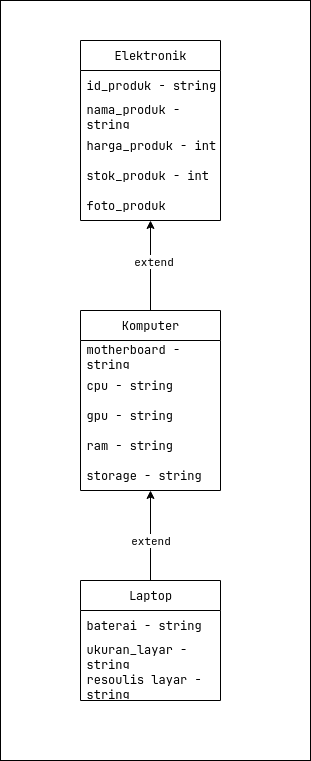

The diagram above was exported from draw.io. Its source (the exported page's mxGraphModel, read from the mxfile embedded in the PNG):
<mxGraphModel dx="1785" dy="1110" grid="1" gridSize="10" guides="1" tooltips="1" connect="1" arrows="1" fold="1" page="1" pageScale="1" pageWidth="850" pageHeight="1100" math="0" shadow="0">
  <root>
    <mxCell id="0" />
    <mxCell id="1" parent="0" />
    <mxCell id="xWJuL10R9LhEBux-Q8HF-13" value="" style="rounded=0;whiteSpace=wrap;html=1;" vertex="1" parent="1">
      <mxGeometry x="160" y="40" width="310" height="760" as="geometry" />
    </mxCell>
    <mxCell id="c6EkwG4CvfOuRpzMDs98-1" value="Elektronik" style="swimlane;fontStyle=0;childLayout=stackLayout;horizontal=1;startSize=30;horizontalStack=0;resizeParent=1;resizeParentMax=0;resizeLast=0;collapsible=1;marginBottom=0;whiteSpace=wrap;html=1;" parent="1" vertex="1">
      <mxGeometry x="240" y="80" width="140" height="180" as="geometry" />
    </mxCell>
    <mxCell id="c6EkwG4CvfOuRpzMDs98-2" value="id_produk - string" style="text;strokeColor=none;fillColor=none;align=left;verticalAlign=middle;spacingLeft=4;spacingRight=4;overflow=hidden;points=[[0,0.5],[1,0.5]];portConstraint=eastwest;rotatable=0;whiteSpace=wrap;html=1;" parent="c6EkwG4CvfOuRpzMDs98-1" vertex="1">
      <mxGeometry y="30" width="140" height="30" as="geometry" />
    </mxCell>
    <mxCell id="c6EkwG4CvfOuRpzMDs98-3" value="nama_produk - string" style="text;strokeColor=none;fillColor=none;align=left;verticalAlign=middle;spacingLeft=4;spacingRight=4;overflow=hidden;points=[[0,0.5],[1,0.5]];portConstraint=eastwest;rotatable=0;whiteSpace=wrap;html=1;" parent="c6EkwG4CvfOuRpzMDs98-1" vertex="1">
      <mxGeometry y="60" width="140" height="30" as="geometry" />
    </mxCell>
    <mxCell id="c6EkwG4CvfOuRpzMDs98-4" value="harga_produk - int" style="text;strokeColor=none;fillColor=none;align=left;verticalAlign=middle;spacingLeft=4;spacingRight=4;overflow=hidden;points=[[0,0.5],[1,0.5]];portConstraint=eastwest;rotatable=0;whiteSpace=wrap;html=1;" parent="c6EkwG4CvfOuRpzMDs98-1" vertex="1">
      <mxGeometry y="90" width="140" height="30" as="geometry" />
    </mxCell>
    <mxCell id="xWJuL10R9LhEBux-Q8HF-1" value="stok_produk - int" style="text;strokeColor=none;fillColor=none;align=left;verticalAlign=middle;spacingLeft=4;spacingRight=4;overflow=hidden;points=[[0,0.5],[1,0.5]];portConstraint=eastwest;rotatable=0;whiteSpace=wrap;html=1;" vertex="1" parent="c6EkwG4CvfOuRpzMDs98-1">
      <mxGeometry y="120" width="140" height="30" as="geometry" />
    </mxCell>
    <mxCell id="xWJuL10R9LhEBux-Q8HF-2" value="foto_produk" style="text;strokeColor=none;fillColor=none;align=left;verticalAlign=middle;spacingLeft=4;spacingRight=4;overflow=hidden;points=[[0,0.5],[1,0.5]];portConstraint=eastwest;rotatable=0;whiteSpace=wrap;html=1;" vertex="1" parent="c6EkwG4CvfOuRpzMDs98-1">
      <mxGeometry y="150" width="140" height="30" as="geometry" />
    </mxCell>
    <mxCell id="c6EkwG4CvfOuRpzMDs98-6" value="Komputer" style="swimlane;fontStyle=0;childLayout=stackLayout;horizontal=1;startSize=30;horizontalStack=0;resizeParent=1;resizeParentMax=0;resizeLast=0;collapsible=1;marginBottom=0;whiteSpace=wrap;html=1;" parent="1" vertex="1">
      <mxGeometry x="240" y="350" width="140" height="180" as="geometry" />
    </mxCell>
    <mxCell id="c6EkwG4CvfOuRpzMDs98-7" value="motherboard - string" style="text;strokeColor=none;fillColor=none;align=left;verticalAlign=middle;spacingLeft=4;spacingRight=4;overflow=hidden;points=[[0,0.5],[1,0.5]];portConstraint=eastwest;rotatable=0;whiteSpace=wrap;html=1;" parent="c6EkwG4CvfOuRpzMDs98-6" vertex="1">
      <mxGeometry y="30" width="140" height="30" as="geometry" />
    </mxCell>
    <mxCell id="c6EkwG4CvfOuRpzMDs98-8" value="cpu - string" style="text;strokeColor=none;fillColor=none;align=left;verticalAlign=middle;spacingLeft=4;spacingRight=4;overflow=hidden;points=[[0,0.5],[1,0.5]];portConstraint=eastwest;rotatable=0;whiteSpace=wrap;html=1;" parent="c6EkwG4CvfOuRpzMDs98-6" vertex="1">
      <mxGeometry y="60" width="140" height="30" as="geometry" />
    </mxCell>
    <mxCell id="c6EkwG4CvfOuRpzMDs98-9" value="gpu - string" style="text;strokeColor=none;fillColor=none;align=left;verticalAlign=middle;spacingLeft=4;spacingRight=4;overflow=hidden;points=[[0,0.5],[1,0.5]];portConstraint=eastwest;rotatable=0;whiteSpace=wrap;html=1;" parent="c6EkwG4CvfOuRpzMDs98-6" vertex="1">
      <mxGeometry y="90" width="140" height="30" as="geometry" />
    </mxCell>
    <mxCell id="xWJuL10R9LhEBux-Q8HF-5" value="ram - string" style="text;strokeColor=none;fillColor=none;align=left;verticalAlign=middle;spacingLeft=4;spacingRight=4;overflow=hidden;points=[[0,0.5],[1,0.5]];portConstraint=eastwest;rotatable=0;whiteSpace=wrap;html=1;" vertex="1" parent="c6EkwG4CvfOuRpzMDs98-6">
      <mxGeometry y="120" width="140" height="30" as="geometry" />
    </mxCell>
    <mxCell id="xWJuL10R9LhEBux-Q8HF-4" value="storage - string" style="text;strokeColor=none;fillColor=none;align=left;verticalAlign=middle;spacingLeft=4;spacingRight=4;overflow=hidden;points=[[0,0.5],[1,0.5]];portConstraint=eastwest;rotatable=0;whiteSpace=wrap;html=1;" vertex="1" parent="c6EkwG4CvfOuRpzMDs98-6">
      <mxGeometry y="150" width="140" height="30" as="geometry" />
    </mxCell>
    <mxCell id="c6EkwG4CvfOuRpzMDs98-10" value="Laptop" style="swimlane;fontStyle=0;childLayout=stackLayout;horizontal=1;startSize=30;horizontalStack=0;resizeParent=1;resizeParentMax=0;resizeLast=0;collapsible=1;marginBottom=0;whiteSpace=wrap;html=1;" parent="1" vertex="1">
      <mxGeometry x="240" y="620" width="140" height="120" as="geometry" />
    </mxCell>
    <mxCell id="c6EkwG4CvfOuRpzMDs98-11" value="baterai - string" style="text;strokeColor=none;fillColor=none;align=left;verticalAlign=middle;spacingLeft=4;spacingRight=4;overflow=hidden;points=[[0,0.5],[1,0.5]];portConstraint=eastwest;rotatable=0;whiteSpace=wrap;html=1;" parent="c6EkwG4CvfOuRpzMDs98-10" vertex="1">
      <mxGeometry y="30" width="140" height="30" as="geometry" />
    </mxCell>
    <mxCell id="c6EkwG4CvfOuRpzMDs98-12" value="ukuran_layar - string" style="text;strokeColor=none;fillColor=none;align=left;verticalAlign=middle;spacingLeft=4;spacingRight=4;overflow=hidden;points=[[0,0.5],[1,0.5]];portConstraint=eastwest;rotatable=0;whiteSpace=wrap;html=1;" parent="c6EkwG4CvfOuRpzMDs98-10" vertex="1">
      <mxGeometry y="60" width="140" height="30" as="geometry" />
    </mxCell>
    <mxCell id="c6EkwG4CvfOuRpzMDs98-13" value="resoulis layar - string" style="text;strokeColor=none;fillColor=none;align=left;verticalAlign=middle;spacingLeft=4;spacingRight=4;overflow=hidden;points=[[0,0.5],[1,0.5]];portConstraint=eastwest;rotatable=0;whiteSpace=wrap;html=1;" parent="c6EkwG4CvfOuRpzMDs98-10" vertex="1">
      <mxGeometry y="90" width="140" height="30" as="geometry" />
    </mxCell>
    <mxCell id="xWJuL10R9LhEBux-Q8HF-8" value="" style="endArrow=classic;html=1;rounded=0;entryX=0.5;entryY=1;entryDx=0;entryDy=0;entryPerimeter=0;exitX=0.5;exitY=0;exitDx=0;exitDy=0;" edge="1" parent="1" source="c6EkwG4CvfOuRpzMDs98-10" target="xWJuL10R9LhEBux-Q8HF-4">
      <mxGeometry width="50" height="50" relative="1" as="geometry">
        <mxPoint x="330" y="590" as="sourcePoint" />
        <mxPoint x="380" y="540" as="targetPoint" />
      </mxGeometry>
    </mxCell>
    <mxCell id="xWJuL10R9LhEBux-Q8HF-12" value="extend" style="edgeLabel;html=1;align=center;verticalAlign=middle;resizable=0;points=[];" vertex="1" connectable="0" parent="xWJuL10R9LhEBux-Q8HF-8">
      <mxGeometry x="-0.0822" y="1" relative="1" as="geometry">
        <mxPoint as="offset" />
      </mxGeometry>
    </mxCell>
    <mxCell id="xWJuL10R9LhEBux-Q8HF-9" value="" style="endArrow=classic;html=1;rounded=0;entryX=0.5;entryY=1;entryDx=0;entryDy=0;entryPerimeter=0;exitX=0.5;exitY=0;exitDx=0;exitDy=0;" edge="1" parent="1" source="c6EkwG4CvfOuRpzMDs98-6" target="xWJuL10R9LhEBux-Q8HF-2">
      <mxGeometry width="50" height="50" relative="1" as="geometry">
        <mxPoint x="300" y="390" as="sourcePoint" />
        <mxPoint x="300" y="290" as="targetPoint" />
      </mxGeometry>
    </mxCell>
    <mxCell id="xWJuL10R9LhEBux-Q8HF-11" value="extend" style="edgeLabel;html=1;align=center;verticalAlign=middle;resizable=0;points=[];" vertex="1" connectable="0" parent="xWJuL10R9LhEBux-Q8HF-9">
      <mxGeometry x="0.1178" y="-2" relative="1" as="geometry">
        <mxPoint as="offset" />
      </mxGeometry>
    </mxCell>
  </root>
</mxGraphModel>